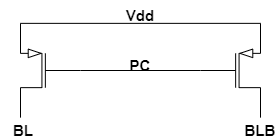

The diagram above was exported from draw.io. Its source (the exported page's mxGraphModel, read from the mxfile embedded in the PNG):
<mxGraphModel dx="1050" dy="534" grid="1" gridSize="10" guides="1" tooltips="1" connect="1" arrows="1" fold="1" page="1" pageScale="1" pageWidth="850" pageHeight="1100" math="0" shadow="0">
  <root>
    <mxCell id="0" />
    <mxCell id="1" parent="0" />
    <mxCell id="KZB6-kZU6qmgIAK5dqw2-1" value="" style="verticalLabelPosition=bottom;shadow=0;dashed=0;align=center;html=1;verticalAlign=top;shape=mxgraph.electrical.transistors.pmos;pointerEvents=1;flipH=1;" vertex="1" parent="1">
      <mxGeometry x="320" y="110" width="60" height="100" as="geometry" />
    </mxCell>
    <mxCell id="KZB6-kZU6qmgIAK5dqw2-2" value="" style="verticalLabelPosition=bottom;shadow=0;dashed=0;align=center;html=1;verticalAlign=top;shape=mxgraph.electrical.transistors.pmos;pointerEvents=1;" vertex="1" parent="1">
      <mxGeometry x="500" y="110" width="60" height="100" as="geometry" />
    </mxCell>
    <mxCell id="KZB6-kZU6qmgIAK5dqw2-3" value="" style="endArrow=none;html=1;rounded=0;entryX=1;entryY=0;entryDx=0;entryDy=0;entryPerimeter=0;exitX=1;exitY=0;exitDx=0;exitDy=0;exitPerimeter=0;" edge="1" parent="1" source="KZB6-kZU6qmgIAK5dqw2-1" target="KZB6-kZU6qmgIAK5dqw2-2">
      <mxGeometry width="50" height="50" relative="1" as="geometry">
        <mxPoint x="400" y="300" as="sourcePoint" />
        <mxPoint x="450" y="250" as="targetPoint" />
      </mxGeometry>
    </mxCell>
    <mxCell id="KZB6-kZU6qmgIAK5dqw2-4" value="" style="endArrow=none;html=1;rounded=0;entryX=0;entryY=0.5;entryDx=0;entryDy=0;entryPerimeter=0;exitX=0;exitY=0.5;exitDx=0;exitDy=0;exitPerimeter=0;" edge="1" parent="1" source="KZB6-kZU6qmgIAK5dqw2-1" target="KZB6-kZU6qmgIAK5dqw2-2">
      <mxGeometry width="50" height="50" relative="1" as="geometry">
        <mxPoint x="400" y="300" as="sourcePoint" />
        <mxPoint x="450" y="250" as="targetPoint" />
      </mxGeometry>
    </mxCell>
    <mxCell id="KZB6-kZU6qmgIAK5dqw2-5" value="Vdd" style="text;strokeColor=none;align=center;fillColor=none;html=1;verticalAlign=middle;whiteSpace=wrap;rounded=0;fontStyle=1;fontSize=15;" vertex="1" parent="1">
      <mxGeometry x="410" y="90" width="60" height="30" as="geometry" />
    </mxCell>
    <mxCell id="KZB6-kZU6qmgIAK5dqw2-6" value="PC" style="text;strokeColor=none;align=center;fillColor=none;html=1;verticalAlign=middle;whiteSpace=wrap;rounded=0;fontStyle=1;fontSize=15;" vertex="1" parent="1">
      <mxGeometry x="415" y="150" width="50" height="10" as="geometry" />
    </mxCell>
    <mxCell id="KZB6-kZU6qmgIAK5dqw2-7" value="BL&amp;nbsp;" style="text;strokeColor=none;align=center;fillColor=none;html=1;verticalAlign=middle;whiteSpace=wrap;rounded=0;fontStyle=1;fontSize=15;" vertex="1" parent="1">
      <mxGeometry x="300" y="210" width="50" height="20" as="geometry" />
    </mxCell>
    <mxCell id="KZB6-kZU6qmgIAK5dqw2-8" value="BLB" style="text;strokeColor=none;align=center;fillColor=none;html=1;verticalAlign=middle;whiteSpace=wrap;rounded=0;fontStyle=1;fontSize=15;" vertex="1" parent="1">
      <mxGeometry x="540" y="210" width="40" height="20" as="geometry" />
    </mxCell>
  </root>
</mxGraphModel>